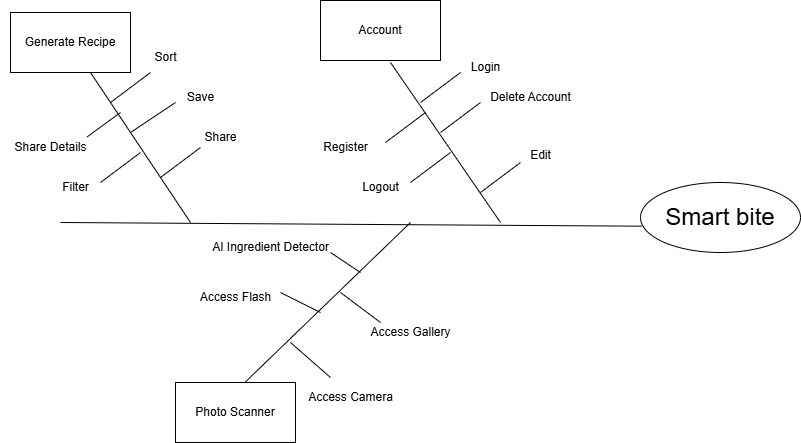

The diagram above was exported from draw.io. Its source (the exported page's mxGraphModel, read from the mxfile embedded in the PNG):
<mxGraphModel dx="1201" dy="862" grid="1" gridSize="10" guides="1" tooltips="1" connect="1" arrows="1" fold="1" page="1" pageScale="1" pageWidth="850" pageHeight="1100" math="0" shadow="0">
  <root>
    <mxCell id="0" />
    <mxCell id="1" parent="0" />
    <mxCell id="Yzv4N0ZNheTCifAQu7cA-1" parent="1" style="ellipse;whiteSpace=wrap;html=1;" value="&lt;font style=&quot;font-size: 24px;&quot;&gt;Smart bite&lt;/font&gt;" vertex="1">
      <mxGeometry height="70" width="160" x="660" y="400" as="geometry" />
    </mxCell>
    <mxCell id="Yzv4N0ZNheTCifAQu7cA-2" edge="1" parent="1" style="endArrow=none;html=1;rounded=0;entryX=0.008;entryY=0.624;entryDx=0;entryDy=0;entryPerimeter=0;" target="Yzv4N0ZNheTCifAQu7cA-1" value="">
      <mxGeometry height="50" relative="1" width="50" as="geometry">
        <mxPoint x="80" y="440" as="sourcePoint" />
        <mxPoint x="450" y="410" as="targetPoint" />
      </mxGeometry>
    </mxCell>
    <mxCell id="Yzv4N0ZNheTCifAQu7cA-3" edge="1" parent="1" style="endArrow=none;html=1;rounded=0;" value="">
      <mxGeometry height="50" relative="1" width="50" as="geometry">
        <mxPoint x="520" y="440" as="sourcePoint" />
        <mxPoint x="410" y="280" as="targetPoint" />
      </mxGeometry>
    </mxCell>
    <mxCell id="Yzv4N0ZNheTCifAQu7cA-4" edge="1" parent="1" source="Yzv4N0ZNheTCifAQu7cA-26" style="endArrow=none;html=1;rounded=0;exitX=0.581;exitY=-0.006;exitDx=0;exitDy=0;exitPerimeter=0;" value="">
      <mxGeometry height="50" relative="1" width="50" as="geometry">
        <mxPoint x="280" y="590" as="sourcePoint" />
        <mxPoint x="430" y="440" as="targetPoint" />
      </mxGeometry>
    </mxCell>
    <mxCell id="Yzv4N0ZNheTCifAQu7cA-5" edge="1" parent="1" style="endArrow=none;html=1;rounded=0;" value="">
      <mxGeometry height="50" relative="1" width="50" as="geometry">
        <mxPoint x="210" y="440" as="sourcePoint" />
        <mxPoint x="110" y="290" as="targetPoint" />
      </mxGeometry>
    </mxCell>
    <mxCell id="Yzv4N0ZNheTCifAQu7cA-7" edge="1" parent="1" style="endArrow=none;html=1;rounded=0;" value="">
      <mxGeometry height="50" relative="1" width="50" as="geometry">
        <mxPoint x="430" y="400" as="sourcePoint" />
        <mxPoint x="470" y="370" as="targetPoint" />
      </mxGeometry>
    </mxCell>
    <mxCell id="Yzv4N0ZNheTCifAQu7cA-8" parent="1" style="text;html=1;align=center;verticalAlign=middle;resizable=0;points=[];autosize=1;strokeColor=none;fillColor=none;" value="Logout" vertex="1">
      <mxGeometry height="30" width="60" x="370" y="390" as="geometry" />
    </mxCell>
    <mxCell id="Yzv4N0ZNheTCifAQu7cA-9" edge="1" parent="1" style="endArrow=none;html=1;rounded=0;" value="">
      <mxGeometry height="50" relative="1" width="50" as="geometry">
        <Array as="points">
          <mxPoint x="460" y="350" />
        </Array>
        <mxPoint x="460" y="350" as="sourcePoint" />
        <mxPoint x="500" y="320" as="targetPoint" />
      </mxGeometry>
    </mxCell>
    <mxCell id="Yzv4N0ZNheTCifAQu7cA-10" parent="1" style="text;html=1;align=center;verticalAlign=middle;resizable=0;points=[];autosize=1;strokeColor=none;fillColor=none;" value="Login" vertex="1">
      <mxGeometry height="30" width="50" x="480" y="270" as="geometry" />
    </mxCell>
    <mxCell id="Yzv4N0ZNheTCifAQu7cA-11" edge="1" parent="1" style="endArrow=none;html=1;rounded=0;" value="">
      <mxGeometry height="50" relative="1" width="50" as="geometry">
        <mxPoint x="440" y="320" as="sourcePoint" />
        <mxPoint x="480" y="290" as="targetPoint" />
      </mxGeometry>
    </mxCell>
    <mxCell id="Yzv4N0ZNheTCifAQu7cA-12" parent="1" style="text;html=1;align=center;verticalAlign=middle;resizable=0;points=[];autosize=1;strokeColor=none;fillColor=none;" value="Delete Account" vertex="1">
      <mxGeometry height="30" width="100" x="500" y="300" as="geometry" />
    </mxCell>
    <mxCell id="Yzv4N0ZNheTCifAQu7cA-13" edge="1" parent="1" style="endArrow=none;html=1;rounded=0;" value="">
      <mxGeometry height="50" relative="1" width="50" as="geometry">
        <mxPoint x="500" y="410" as="sourcePoint" />
        <mxPoint x="540" y="380" as="targetPoint" />
      </mxGeometry>
    </mxCell>
    <mxCell id="Yzv4N0ZNheTCifAQu7cA-14" parent="1" style="text;html=1;align=center;verticalAlign=middle;resizable=0;points=[];autosize=1;strokeColor=none;fillColor=none;" value="Edit&lt;div&gt;&lt;br&gt;&lt;/div&gt;" vertex="1">
      <mxGeometry height="40" width="40" x="540" y="360" as="geometry" />
    </mxCell>
    <mxCell id="Yzv4N0ZNheTCifAQu7cA-15" edge="1" parent="1" style="endArrow=none;html=1;rounded=0;" value="">
      <mxGeometry height="50" relative="1" width="50" as="geometry">
        <mxPoint x="405" y="360" as="sourcePoint" />
        <mxPoint x="445" y="330" as="targetPoint" />
      </mxGeometry>
    </mxCell>
    <mxCell id="Yzv4N0ZNheTCifAQu7cA-16" parent="1" style="text;html=1;align=center;verticalAlign=middle;resizable=0;points=[];autosize=1;strokeColor=none;fillColor=none;" value="Register" vertex="1">
      <mxGeometry height="30" width="70" x="330" y="350" as="geometry" />
    </mxCell>
    <mxCell id="Yzv4N0ZNheTCifAQu7cA-17" parent="1" style="rounded=0;whiteSpace=wrap;html=1;" value="Account" vertex="1">
      <mxGeometry height="60" width="120" x="340" y="218" as="geometry" />
    </mxCell>
    <mxCell id="Yzv4N0ZNheTCifAQu7cA-18" edge="1" parent="1" style="endArrow=none;html=1;rounded=0;" value="">
      <mxGeometry height="50" relative="1" width="50" as="geometry">
        <mxPoint x="360" y="510" as="sourcePoint" />
        <mxPoint x="400" y="540" as="targetPoint" />
      </mxGeometry>
    </mxCell>
    <mxCell id="Yzv4N0ZNheTCifAQu7cA-19" edge="1" parent="1" style="endArrow=none;html=1;rounded=0;" value="">
      <mxGeometry height="50" relative="1" width="50" as="geometry">
        <mxPoint x="350" y="470" as="sourcePoint" />
        <mxPoint x="380" y="490" as="targetPoint" />
      </mxGeometry>
    </mxCell>
    <mxCell id="Yzv4N0ZNheTCifAQu7cA-20" edge="1" parent="1" style="endArrow=none;html=1;rounded=0;" value="">
      <mxGeometry height="50" relative="1" width="50" as="geometry">
        <mxPoint x="300" y="510" as="sourcePoint" />
        <mxPoint x="340" y="530" as="targetPoint" />
      </mxGeometry>
    </mxCell>
    <mxCell id="Yzv4N0ZNheTCifAQu7cA-21" edge="1" parent="1" style="endArrow=none;html=1;rounded=0;" value="">
      <mxGeometry height="50" relative="1" width="50" as="geometry">
        <mxPoint x="310" y="560" as="sourcePoint" />
        <mxPoint x="350" y="595" as="targetPoint" />
      </mxGeometry>
    </mxCell>
    <mxCell id="Yzv4N0ZNheTCifAQu7cA-22" parent="1" style="text;html=1;align=center;verticalAlign=middle;resizable=0;points=[];autosize=1;strokeColor=none;fillColor=none;" value="Access Camera" vertex="1">
      <mxGeometry height="30" width="110" x="315" y="600" as="geometry" />
    </mxCell>
    <mxCell id="Yzv4N0ZNheTCifAQu7cA-23" parent="1" style="text;html=1;align=center;verticalAlign=middle;resizable=0;points=[];autosize=1;strokeColor=none;fillColor=none;" value="Access Gallery" vertex="1">
      <mxGeometry height="30" width="100" x="380" y="535" as="geometry" />
    </mxCell>
    <mxCell id="Yzv4N0ZNheTCifAQu7cA-24" parent="1" style="text;html=1;align=center;verticalAlign=middle;resizable=0;points=[];autosize=1;strokeColor=none;fillColor=none;" value="Access Flash" vertex="1">
      <mxGeometry height="30" width="90" x="210" y="500" as="geometry" />
    </mxCell>
    <mxCell id="Yzv4N0ZNheTCifAQu7cA-25" parent="1" style="text;html=1;align=center;verticalAlign=middle;resizable=0;points=[];autosize=1;strokeColor=none;fillColor=none;" value="AI Ingredient Detector" vertex="1">
      <mxGeometry height="30" width="140" x="220" y="450" as="geometry" />
    </mxCell>
    <mxCell id="Yzv4N0ZNheTCifAQu7cA-26" parent="1" style="rounded=0;whiteSpace=wrap;html=1;" value="Photo Scanner" vertex="1">
      <mxGeometry height="60" width="120" x="195" y="600" as="geometry" />
    </mxCell>
    <mxCell id="Yzv4N0ZNheTCifAQu7cA-27" edge="1" parent="1" style="endArrow=none;html=1;rounded=0;" value="">
      <mxGeometry height="50" relative="1" width="50" as="geometry">
        <mxPoint x="150" y="350" as="sourcePoint" />
        <mxPoint x="195" y="320" as="targetPoint" />
      </mxGeometry>
    </mxCell>
    <mxCell id="Yzv4N0ZNheTCifAQu7cA-28" edge="1" parent="1" style="endArrow=none;html=1;rounded=0;" value="">
      <mxGeometry height="50" relative="1" width="50" as="geometry">
        <mxPoint x="130" y="320" as="sourcePoint" />
        <mxPoint x="170" y="290" as="targetPoint" />
      </mxGeometry>
    </mxCell>
    <mxCell id="Yzv4N0ZNheTCifAQu7cA-29" edge="1" parent="1" style="endArrow=none;html=1;rounded=0;" value="">
      <mxGeometry height="50" relative="1" width="50" as="geometry">
        <mxPoint x="120" y="400" as="sourcePoint" />
        <mxPoint x="160" y="370" as="targetPoint" />
      </mxGeometry>
    </mxCell>
    <mxCell id="Yzv4N0ZNheTCifAQu7cA-30" edge="1" parent="1" style="endArrow=none;html=1;rounded=0;" value="">
      <mxGeometry height="50" relative="1" width="50" as="geometry">
        <mxPoint x="180" y="395" as="sourcePoint" />
        <mxPoint x="220" y="365" as="targetPoint" />
      </mxGeometry>
    </mxCell>
    <mxCell id="Yzv4N0ZNheTCifAQu7cA-31" parent="1" style="text;html=1;align=center;verticalAlign=middle;resizable=0;points=[];autosize=1;strokeColor=none;fillColor=none;" value="Sort" vertex="1">
      <mxGeometry height="30" width="50" x="160" y="260" as="geometry" />
    </mxCell>
    <mxCell id="Yzv4N0ZNheTCifAQu7cA-32" parent="1" style="text;html=1;align=center;verticalAlign=middle;resizable=0;points=[];autosize=1;strokeColor=none;fillColor=none;" value="Save" vertex="1">
      <mxGeometry height="30" width="50" x="195" y="300" as="geometry" />
    </mxCell>
    <mxCell id="Yzv4N0ZNheTCifAQu7cA-33" parent="1" style="text;html=1;align=center;verticalAlign=middle;resizable=0;points=[];autosize=1;strokeColor=none;fillColor=none;" value="Filter" vertex="1">
      <mxGeometry height="30" width="50" x="70" y="390" as="geometry" />
    </mxCell>
    <mxCell id="Yzv4N0ZNheTCifAQu7cA-34" parent="1" style="text;html=1;align=center;verticalAlign=middle;resizable=0;points=[];autosize=1;strokeColor=none;fillColor=none;" value="Share" vertex="1">
      <mxGeometry height="30" width="60" x="210" y="340" as="geometry" />
    </mxCell>
    <mxCell id="Yzv4N0ZNheTCifAQu7cA-35" edge="1" parent="1" source="Yzv4N0ZNheTCifAQu7cA-36" style="endArrow=none;html=1;rounded=0;exitX=0.867;exitY=0.144;exitDx=0;exitDy=0;exitPerimeter=0;" value="">
      <mxGeometry height="50" relative="1" width="50" as="geometry">
        <mxPoint x="100" y="360" as="sourcePoint" />
        <mxPoint x="140" y="330" as="targetPoint" />
      </mxGeometry>
    </mxCell>
    <mxCell id="Yzv4N0ZNheTCifAQu7cA-36" parent="1" style="text;html=1;align=center;verticalAlign=middle;resizable=0;points=[];autosize=1;strokeColor=none;fillColor=none;" value="Share Details" vertex="1">
      <mxGeometry height="30" width="100" x="20" y="350" as="geometry" />
    </mxCell>
    <mxCell id="Yzv4N0ZNheTCifAQu7cA-37" parent="1" style="rounded=0;whiteSpace=wrap;html=1;" value="Generate Recipe" vertex="1">
      <mxGeometry height="60" width="120" x="30" y="230" as="geometry" />
    </mxCell>
  </root>
</mxGraphModel>